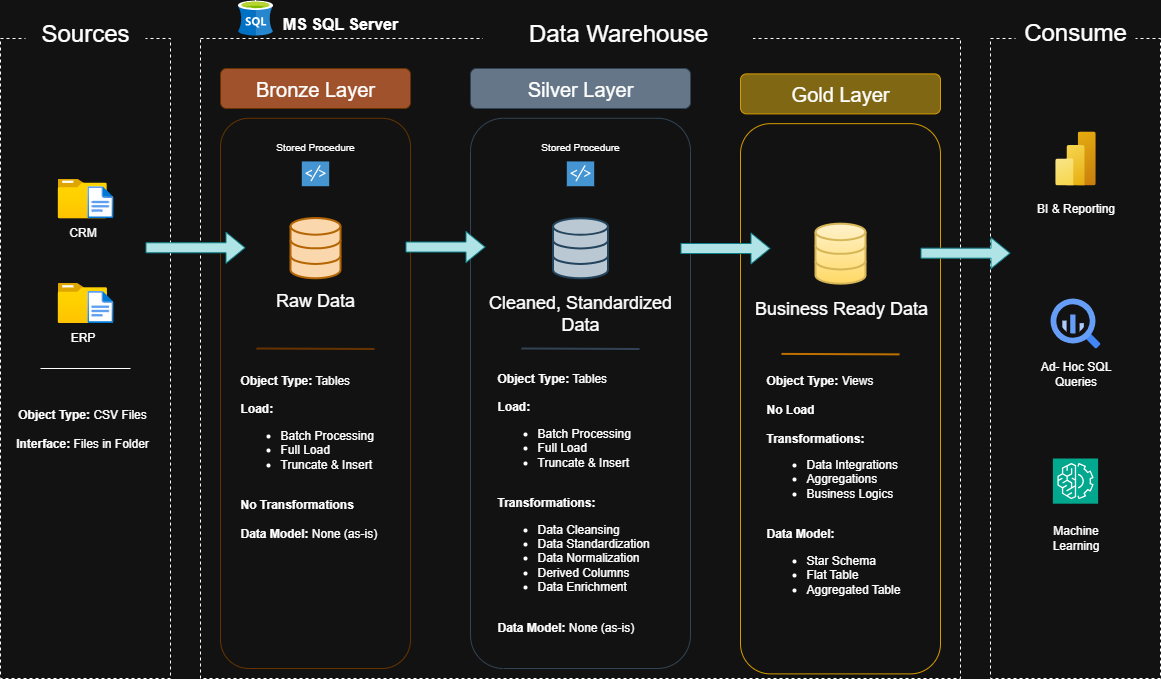

The diagram above was exported from draw.io. Its source (the exported page's mxGraphModel, read from the mxfile embedded in the PNG):
<mxGraphModel dx="1311" dy="904" grid="1" gridSize="10" guides="1" tooltips="1" connect="1" arrows="1" fold="1" page="1" pageScale="1" pageWidth="850" pageHeight="1100" math="0" shadow="0">
  <root>
    <mxCell id="0" />
    <mxCell id="1" parent="0" />
    <mxCell id="e1ytE75IG_vTf_FPKy26-2" value="" style="rounded=0;whiteSpace=wrap;html=1;fillColor=none;dashed=1;" parent="1" vertex="1">
      <mxGeometry x="120" y="170" width="170" height="640" as="geometry" />
    </mxCell>
    <mxCell id="e1ytE75IG_vTf_FPKy26-3" value="&lt;font style=&quot;font-size: 24px;&quot;&gt;Sources&lt;/font&gt;" style="rounded=0;whiteSpace=wrap;html=1;fillColor=default;strokeColor=none;" parent="1" vertex="1">
      <mxGeometry x="145" y="150" width="120" height="30" as="geometry" />
    </mxCell>
    <mxCell id="e1ytE75IG_vTf_FPKy26-4" value="" style="rounded=0;whiteSpace=wrap;html=1;fillColor=none;dashed=1;" parent="1" vertex="1">
      <mxGeometry x="320" y="170" width="760" height="640" as="geometry" />
    </mxCell>
    <mxCell id="e1ytE75IG_vTf_FPKy26-5" value="&lt;font style=&quot;font-size: 24px;&quot;&gt;Data Warehouse&lt;/font&gt;" style="rounded=0;whiteSpace=wrap;html=1;fillColor=default;strokeColor=none;" parent="1" vertex="1">
      <mxGeometry x="602.5" y="155" width="270" height="20" as="geometry" />
    </mxCell>
    <mxCell id="e1ytE75IG_vTf_FPKy26-6" value="" style="rounded=0;whiteSpace=wrap;html=1;fillColor=none;dashed=1;" parent="1" vertex="1">
      <mxGeometry x="1110" y="170" width="170" height="640" as="geometry" />
    </mxCell>
    <mxCell id="e1ytE75IG_vTf_FPKy26-7" value="&lt;font style=&quot;font-size: 24px;&quot;&gt;Consume&lt;/font&gt;" style="rounded=0;whiteSpace=wrap;html=1;fillColor=default;strokeColor=none;" parent="1" vertex="1">
      <mxGeometry x="1135" y="149" width="120" height="30" as="geometry" />
    </mxCell>
    <mxCell id="e1ytE75IG_vTf_FPKy26-8" value="&lt;font style=&quot;font-size: 20px;&quot;&gt;Bronze Layer&lt;/font&gt;" style="rounded=1;whiteSpace=wrap;html=1;fillColor=#a0522d;strokeColor=#663300;fontColor=#ffffff;" parent="1" vertex="1">
      <mxGeometry x="340" y="200" width="190" height="40" as="geometry" />
    </mxCell>
    <mxCell id="e1ytE75IG_vTf_FPKy26-10" value="&lt;font style=&quot;font-size: 20px;&quot;&gt;Silver&lt;/font&gt;&lt;span style=&quot;font-size: 20px; background-color: transparent;&quot;&gt;&amp;nbsp;Layer&lt;/span&gt;" style="rounded=1;whiteSpace=wrap;html=1;fillColor=#647687;strokeColor=#314354;fontColor=#ffffff;" parent="1" vertex="1">
      <mxGeometry x="590" y="200" width="220" height="40" as="geometry" />
    </mxCell>
    <mxCell id="e1ytE75IG_vTf_FPKy26-11" value="&lt;font style=&quot;font-size: 20px;&quot;&gt;Gold Layer&lt;/font&gt;" style="rounded=1;whiteSpace=wrap;html=1;fillColor=#806714;strokeColor=#d79b00;gradientColor=none;" parent="1" vertex="1">
      <mxGeometry x="860" y="205.39" width="200" height="40" as="geometry" />
    </mxCell>
    <mxCell id="e1ytE75IG_vTf_FPKy26-12" value="" style="rounded=1;whiteSpace=wrap;html=1;fillColor=none;strokeColor=#663300;fontColor=#ffffff;" parent="1" vertex="1">
      <mxGeometry x="340" y="249.77" width="190" height="550.23" as="geometry" />
    </mxCell>
    <mxCell id="e1ytE75IG_vTf_FPKy26-13" value="" style="rounded=1;whiteSpace=wrap;html=1;fillColor=none;strokeColor=#314354;fontColor=#ffffff;" parent="1" vertex="1">
      <mxGeometry x="590" y="249.77" width="220" height="550.23" as="geometry" />
    </mxCell>
    <mxCell id="e1ytE75IG_vTf_FPKy26-14" value="" style="rounded=1;whiteSpace=wrap;html=1;fillColor=none;strokeColor=#d79b00;gradientColor=#ffa500;" parent="1" vertex="1">
      <mxGeometry x="860" y="255.16" width="200" height="550.23" as="geometry" />
    </mxCell>
    <mxCell id="e1ytE75IG_vTf_FPKy26-15" value="CRM" style="image;aspect=fixed;html=1;points=[];align=center;fontSize=12;image=img/lib/azure2/general/Folder_Blank.svg;" parent="1" vertex="1">
      <mxGeometry x="177.18" y="310" width="49" height="39.77" as="geometry" />
    </mxCell>
    <mxCell id="e1ytE75IG_vTf_FPKy26-16" value="" style="image;aspect=fixed;html=1;points=[];align=center;fontSize=12;image=img/lib/azure2/general/File.svg;" parent="1" vertex="1">
      <mxGeometry x="206.82" y="317.73" width="26" height="32.04" as="geometry" />
    </mxCell>
    <mxCell id="e1ytE75IG_vTf_FPKy26-17" value="ERP" style="image;aspect=fixed;html=1;points=[];align=center;fontSize=12;image=img/lib/azure2/general/Folder_Blank.svg;" parent="1" vertex="1">
      <mxGeometry x="177.18" y="414.5" width="49.28" height="40" as="geometry" />
    </mxCell>
    <mxCell id="e1ytE75IG_vTf_FPKy26-18" value="" style="image;aspect=fixed;html=1;points=[];align=center;fontSize=12;image=img/lib/azure2/general/File.svg;" parent="1" vertex="1">
      <mxGeometry x="206.82" y="422.46" width="26" height="32.04" as="geometry" />
    </mxCell>
    <mxCell id="e1ytE75IG_vTf_FPKy26-19" value="" style="endArrow=none;html=1;rounded=0;" parent="1" edge="1">
      <mxGeometry width="50" height="50" relative="1" as="geometry">
        <mxPoint x="250" y="500" as="sourcePoint" />
        <mxPoint x="160" y="500" as="targetPoint" />
      </mxGeometry>
    </mxCell>
    <mxCell id="e1ytE75IG_vTf_FPKy26-20" value="&lt;b&gt;Object Type:&lt;/b&gt; CSV Files&lt;div&gt;&lt;br&gt;&lt;div&gt;&lt;b&gt;Interface:&lt;/b&gt; Files in Folder&lt;/div&gt;&lt;/div&gt;" style="text;html=1;align=center;verticalAlign=middle;whiteSpace=wrap;rounded=0;" parent="1" vertex="1">
      <mxGeometry x="131.82" y="530" width="140" height="60" as="geometry" />
    </mxCell>
    <mxCell id="e1ytE75IG_vTf_FPKy26-22" value="" style="endArrow=none;html=1;rounded=0;strokeColor=#663300;jumpSize=3;strokeWidth=2;" parent="1" edge="1">
      <mxGeometry width="50" height="50" relative="1" as="geometry">
        <mxPoint x="376" y="480" as="sourcePoint" />
        <mxPoint x="494" y="480.5" as="targetPoint" />
      </mxGeometry>
    </mxCell>
    <mxCell id="e1ytE75IG_vTf_FPKy26-24" value="&lt;font style=&quot;font-size: 18px;&quot;&gt;Raw Data&lt;/font&gt;" style="text;html=1;align=center;verticalAlign=middle;whiteSpace=wrap;rounded=0;" parent="1" vertex="1">
      <mxGeometry x="385" y="417.46" width="100" height="30" as="geometry" />
    </mxCell>
    <mxCell id="e1ytE75IG_vTf_FPKy26-26" value="" style="html=1;verticalLabelPosition=bottom;align=center;labelBackgroundColor=#ffffff;verticalAlign=top;strokeWidth=2;strokeColor=#23445d;shadow=0;dashed=0;shape=mxgraph.ios7.icons.data;fillColor=#bac8d3;" parent="1" vertex="1">
      <mxGeometry x="672.5" y="349.77" width="55" height="60" as="geometry" />
    </mxCell>
    <mxCell id="e1ytE75IG_vTf_FPKy26-27" value="" style="html=1;verticalLabelPosition=bottom;align=center;labelBackgroundColor=#ffffff;verticalAlign=top;strokeWidth=2;strokeColor=#d6b656;shadow=0;dashed=0;shape=mxgraph.ios7.icons.data;fillColor=#fff2cc;gradientColor=#ffd966;" parent="1" vertex="1">
      <mxGeometry x="935" y="355.15999999999997" width="50" height="60" as="geometry" />
    </mxCell>
    <mxCell id="e1ytE75IG_vTf_FPKy26-28" value="" style="html=1;verticalLabelPosition=bottom;align=center;labelBackgroundColor=#ffffff;verticalAlign=top;strokeWidth=2;strokeColor=#b46504;shadow=0;dashed=0;shape=mxgraph.ios7.icons.data;fillColor=#fad7ac;" parent="1" vertex="1">
      <mxGeometry x="410" y="349.53999999999996" width="50" height="60.23" as="geometry" />
    </mxCell>
    <mxCell id="e1ytE75IG_vTf_FPKy26-33" value="&lt;span style=&quot;font-size: 18px;&quot;&gt;Cleaned, Standardized Data&lt;/span&gt;" style="text;html=1;align=center;verticalAlign=middle;whiteSpace=wrap;rounded=0;" parent="1" vertex="1">
      <mxGeometry x="605" y="430" width="190" height="30" as="geometry" />
    </mxCell>
    <mxCell id="e1ytE75IG_vTf_FPKy26-36" value="" style="shape=flexArrow;endArrow=classic;html=1;rounded=0;fillColor=#b0e3e6;strokeColor=#0e8088;entryX=0.158;entryY=0.286;entryDx=0;entryDy=0;entryPerimeter=0;" parent="1" edge="1">
      <mxGeometry width="50" height="50" relative="1" as="geometry">
        <mxPoint x="265" y="379.29" as="sourcePoint" />
        <mxPoint x="365.02" y="379.26578" as="targetPoint" />
      </mxGeometry>
    </mxCell>
    <mxCell id="e1ytE75IG_vTf_FPKy26-38" value="&lt;span&gt;Business Ready Data&lt;/span&gt;" style="text;html=1;align=center;verticalAlign=middle;whiteSpace=wrap;rounded=0;fontSize=18;" parent="1" vertex="1">
      <mxGeometry x="866" y="424.89" width="190" height="30" as="geometry" />
    </mxCell>
    <mxCell id="elM9rSN1tCD6BDrz68K_-1" value="" style="endArrow=none;html=1;rounded=0;strokeColor=#314354;jumpSize=3;fillColor=#647687;strokeWidth=2;" parent="1" edge="1">
      <mxGeometry width="50" height="50" relative="1" as="geometry">
        <mxPoint x="641" y="480" as="sourcePoint" />
        <mxPoint x="759" y="480.5" as="targetPoint" />
      </mxGeometry>
    </mxCell>
    <mxCell id="elM9rSN1tCD6BDrz68K_-2" value="" style="endArrow=none;html=1;rounded=0;strokeColor=#BD7000;jumpSize=3;fillColor=#f0a30a;strokeWidth=2;" parent="1" edge="1">
      <mxGeometry width="50" height="50" relative="1" as="geometry">
        <mxPoint x="901" y="485.39" as="sourcePoint" />
        <mxPoint x="1019" y="485.89" as="targetPoint" />
      </mxGeometry>
    </mxCell>
    <mxCell id="elM9rSN1tCD6BDrz68K_-3" value="&lt;b&gt;Object Type:&lt;/b&gt; Tables&lt;div&gt;&lt;br&gt;&lt;/div&gt;&lt;div&gt;&lt;b&gt;Load:&lt;/b&gt;&lt;/div&gt;&lt;div&gt;&lt;ul&gt;&lt;li&gt;Batch Processing&lt;/li&gt;&lt;li&gt;Full Load&lt;/li&gt;&lt;li&gt;Truncate &amp;amp; Insert&lt;/li&gt;&lt;/ul&gt;&lt;div&gt;&lt;br&gt;&lt;/div&gt;&lt;div&gt;&lt;b&gt;No Transformations&lt;/b&gt;&lt;/div&gt;&lt;/div&gt;&lt;div&gt;&lt;br&gt;&lt;/div&gt;&lt;div&gt;&lt;b&gt;Data Model:&lt;/b&gt; None (as-is)&lt;/div&gt;" style="text;html=1;align=left;verticalAlign=middle;whiteSpace=wrap;rounded=0;" parent="1" vertex="1">
      <mxGeometry x="357.5" y="488" width="155" height="200" as="geometry" />
    </mxCell>
    <mxCell id="elM9rSN1tCD6BDrz68K_-4" value="&lt;b&gt;Object Type:&lt;/b&gt; Tables&lt;div&gt;&lt;br&gt;&lt;/div&gt;&lt;div&gt;&lt;b&gt;Load:&lt;/b&gt;&lt;/div&gt;&lt;div&gt;&lt;ul&gt;&lt;li&gt;Batch Processing&lt;/li&gt;&lt;li&gt;Full Load&lt;/li&gt;&lt;li&gt;Truncate &amp;amp; Insert&lt;/li&gt;&lt;/ul&gt;&lt;div&gt;&lt;b&gt;&lt;br&gt;&lt;/b&gt;&lt;/div&gt;&lt;div&gt;&lt;b&gt;Transformations:&lt;/b&gt;&lt;/div&gt;&lt;/div&gt;&lt;div&gt;&lt;ul&gt;&lt;li&gt;Data Cleansing&lt;/li&gt;&lt;li&gt;Data Standardization&lt;/li&gt;&lt;li&gt;Data Normalization&lt;/li&gt;&lt;li&gt;Derived Columns&lt;/li&gt;&lt;li&gt;Data Enrichment&lt;/li&gt;&lt;/ul&gt;&lt;/div&gt;&lt;div&gt;&lt;br&gt;&lt;/div&gt;&lt;div&gt;&lt;b&gt;Data Model:&lt;/b&gt; None (as-is)&lt;/div&gt;" style="text;html=1;align=left;verticalAlign=middle;whiteSpace=wrap;rounded=0;" parent="1" vertex="1">
      <mxGeometry x="615" y="494.39" width="170" height="280" as="geometry" />
    </mxCell>
    <mxCell id="elM9rSN1tCD6BDrz68K_-5" value="&lt;b&gt;Object Type:&lt;/b&gt;&amp;nbsp;Views&lt;div&gt;&lt;br&gt;&lt;/div&gt;&lt;div&gt;&lt;b&gt;No Load&lt;/b&gt;&lt;br&gt;&lt;div&gt;&lt;div&gt;&lt;b&gt;&lt;br&gt;&lt;/b&gt;&lt;/div&gt;&lt;div&gt;&lt;b&gt;Transformations:&lt;/b&gt;&lt;/div&gt;&lt;/div&gt;&lt;div&gt;&lt;ul&gt;&lt;li&gt;Data Integrations&lt;/li&gt;&lt;li&gt;Aggregations&lt;/li&gt;&lt;li&gt;Business Logics&lt;/li&gt;&lt;/ul&gt;&lt;/div&gt;&lt;div&gt;&lt;br&gt;&lt;/div&gt;&lt;div&gt;&lt;b&gt;Data Model:&lt;/b&gt;&lt;/div&gt;&lt;div&gt;&lt;ul&gt;&lt;li&gt;Star Schema&lt;/li&gt;&lt;li&gt;Flat Table&lt;/li&gt;&lt;li&gt;Aggregated Table&lt;/li&gt;&lt;/ul&gt;&lt;/div&gt;&lt;/div&gt;" style="text;html=1;align=left;verticalAlign=middle;whiteSpace=wrap;rounded=0;" parent="1" vertex="1">
      <mxGeometry x="884" y="492.39" width="154" height="260" as="geometry" />
    </mxCell>
    <mxCell id="elM9rSN1tCD6BDrz68K_-6" value="" style="image;aspect=fixed;html=1;points=[];align=center;fontSize=12;image=img/lib/azure2/analytics/Power_BI_Embedded.svg;" parent="1" vertex="1">
      <mxGeometry x="1174.75" y="262.93" width="40.5" height="54" as="geometry" />
    </mxCell>
    <mxCell id="elM9rSN1tCD6BDrz68K_-7" value="" style="editableCssRules=.*;html=1;shape=image;verticalLabelPosition=bottom;labelBackgroundColor=#ffffff;verticalAlign=top;aspect=fixed;imageAspect=0;image=data:image/svg+xml,(base64 omitted: 1156 chars);" parent="1" vertex="1">
      <mxGeometry x="1170" y="430" width="50" height="50" as="geometry" />
    </mxCell>
    <mxCell id="elM9rSN1tCD6BDrz68K_-9" value="" style="shadow=0;dashed=0;html=1;strokeColor=none;fillColor=#4495D1;labelPosition=center;verticalLabelPosition=bottom;verticalAlign=top;align=center;outlineConnect=0;shape=mxgraph.veeam.script;" parent="1" vertex="1">
      <mxGeometry x="421.3" y="292.93" width="27.4" height="24.8" as="geometry" />
    </mxCell>
    <mxCell id="elM9rSN1tCD6BDrz68K_-11" value="" style="sketch=0;points=[[0,0,0],[0.25,0,0],[0.5,0,0],[0.75,0,0],[1,0,0],[0,1,0],[0.25,1,0],[0.5,1,0],[0.75,1,0],[1,1,0],[0,0.25,0],[0,0.5,0],[0,0.75,0],[1,0.25,0],[1,0.5,0],[1,0.75,0]];outlineConnect=0;fontColor=#232F3E;fillColor=#01A88D;strokeColor=#ffffff;dashed=0;verticalLabelPosition=bottom;verticalAlign=top;align=center;html=1;fontSize=12;fontStyle=0;aspect=fixed;shape=mxgraph.aws4.resourceIcon;resIcon=mxgraph.aws4.machine_learning;" parent="1" vertex="1">
      <mxGeometry x="1172.4" y="590" width="45.2" height="45.2" as="geometry" />
    </mxCell>
    <mxCell id="elM9rSN1tCD6BDrz68K_-12" value="BI &amp;amp; Reporting" style="text;html=1;align=center;verticalAlign=middle;whiteSpace=wrap;rounded=0;" parent="1" vertex="1">
      <mxGeometry x="1153.75" y="325.14" width="82.5" height="30" as="geometry" />
    </mxCell>
    <mxCell id="elM9rSN1tCD6BDrz68K_-13" value="Ad- Hoc SQL Queries" style="text;html=1;align=center;verticalAlign=middle;whiteSpace=wrap;rounded=0;" parent="1" vertex="1">
      <mxGeometry x="1153.75" y="490.39" width="82.5" height="30" as="geometry" />
    </mxCell>
    <mxCell id="elM9rSN1tCD6BDrz68K_-14" value="Machine Learning" style="text;html=1;align=center;verticalAlign=middle;whiteSpace=wrap;rounded=0;" parent="1" vertex="1">
      <mxGeometry x="1153.75" y="654" width="82.5" height="30" as="geometry" />
    </mxCell>
    <mxCell id="elM9rSN1tCD6BDrz68K_-15" value="Stored Procedure" style="text;html=1;align=center;verticalAlign=middle;whiteSpace=wrap;rounded=0;fontSize=10;" parent="1" vertex="1">
      <mxGeometry x="385" y="262.93" width="100" height="30" as="geometry" />
    </mxCell>
    <mxCell id="elM9rSN1tCD6BDrz68K_-16" value="" style="shadow=0;dashed=0;html=1;strokeColor=none;fillColor=#4495D1;labelPosition=center;verticalLabelPosition=bottom;verticalAlign=top;align=center;outlineConnect=0;shape=mxgraph.veeam.script;" parent="1" vertex="1">
      <mxGeometry x="686.3" y="292.93" width="27.4" height="24.8" as="geometry" />
    </mxCell>
    <mxCell id="elM9rSN1tCD6BDrz68K_-17" value="Stored Procedure" style="text;html=1;align=center;verticalAlign=middle;whiteSpace=wrap;rounded=0;fontSize=10;" parent="1" vertex="1">
      <mxGeometry x="650" y="262.93" width="100" height="30" as="geometry" />
    </mxCell>
    <mxCell id="elM9rSN1tCD6BDrz68K_-18" value="" style="shape=flexArrow;endArrow=classic;html=1;rounded=0;fillColor=#b0e3e6;strokeColor=#0e8088;entryX=0.158;entryY=0.286;entryDx=0;entryDy=0;entryPerimeter=0;" parent="1" edge="1">
      <mxGeometry width="50" height="50" relative="1" as="geometry">
        <mxPoint x="525" y="378.53999999999996" as="sourcePoint" />
        <mxPoint x="605.02" y="378.53999999999996" as="targetPoint" />
      </mxGeometry>
    </mxCell>
    <mxCell id="elM9rSN1tCD6BDrz68K_-19" value="" style="shape=flexArrow;endArrow=classic;html=1;rounded=0;fillColor=#b0e3e6;strokeColor=#0e8088;" parent="1" edge="1">
      <mxGeometry width="50" height="50" relative="1" as="geometry">
        <mxPoint x="800" y="380" as="sourcePoint" />
        <mxPoint x="890" y="380" as="targetPoint" />
      </mxGeometry>
    </mxCell>
    <mxCell id="elM9rSN1tCD6BDrz68K_-20" value="" style="shape=flexArrow;endArrow=classic;html=1;rounded=0;fillColor=#b0e3e6;strokeColor=#0e8088;" parent="1" edge="1">
      <mxGeometry width="50" height="50" relative="1" as="geometry">
        <mxPoint x="1040" y="384.66" as="sourcePoint" />
        <mxPoint x="1130" y="384.66" as="targetPoint" />
      </mxGeometry>
    </mxCell>
    <mxCell id="f3gDq7WeRx9QiNciczxr-2" value="" style="image;sketch=0;aspect=fixed;html=1;points=[];align=center;fontSize=12;image=img/lib/mscae/dep/SQL_Server_Stretch_DB.svg;" parent="1" vertex="1">
      <mxGeometry x="357.5" y="132" width="35" height="35" as="geometry" />
    </mxCell>
    <mxCell id="f3gDq7WeRx9QiNciczxr-3" value="MS SQL Server" style="text;html=1;align=center;verticalAlign=middle;whiteSpace=wrap;rounded=0;fontSize=16;fontStyle=1" parent="1" vertex="1">
      <mxGeometry x="390" y="140" width="140" height="30" as="geometry" />
    </mxCell>
  </root>
</mxGraphModel>